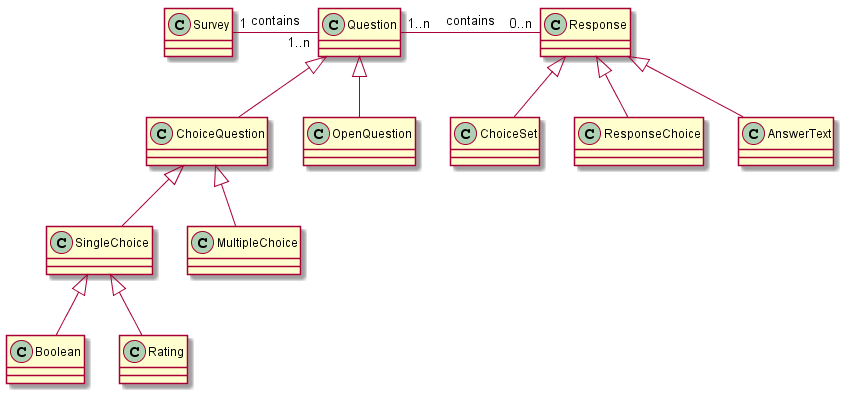

The diagram above was rendered by PlantUML. Its source (embedded in the PNG):
@startuml

class Survey

class Question
Question <|-- ChoiceQuestion
Question <|-- OpenQuestion

ChoiceQuestion <|-- SingleChoice
SingleChoice <|-- Boolean
SingleChoice <|-- Rating
ChoiceQuestion <|-- MultipleChoice

class Response
Response <|-- ChoiceSet
Response <|-- ResponseChoice
Response <|-- AnswerText

Survey "1" - "1..n" Question : contains
Question "1..n" - "0..n" Response : contains

@enduml